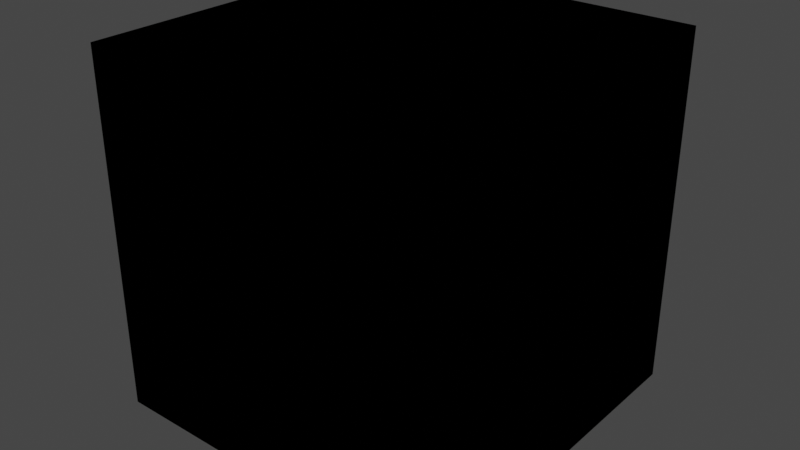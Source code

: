 # Source: ToonDiffuse.blend  (saved by Blender 4.3.32; exported with 4.5.12 LTS)
import bpy
from mathutils import Matrix  # noqa: F401  (used for matrix-valued properties, if any)

bpy.ops.wm.read_factory_settings(use_empty=True)
scene = bpy.context.scene
scene.name = 'Scene'

# ---- collections
col_idv_lvoxx_ls_cherry_core = bpy.data.collections.new('idv.lvoxx.ls.cherry.core'); scene.collection.children.link(col_idv_lvoxx_ls_cherry_core)

# ---- materials (node trees are filled in below, after node groups)
mat_core_toondiffuse = bpy.data.materials.new('Core.ToonDiffuse')
mat_core_toondiffuse.alpha_threshold = 0.0
mat_core_toondiffuse.use_transparent_shadow = False
mat_core_toondiffuse.roughness = 0.5
mat_core_toondiffuse.line_color = (0.0, 0.0, 0.0, 1.0)

# ---- node groups
ng_toon_core = bpy.data.node_groups.new('Toon Core', 'ShaderNodeTree')
_s = ng_toon_core.interface.new_socket(name='Toon', in_out='OUTPUT', socket_type='NodeSocketColor')
_s.default_value = (0.0, 0.0, 0.0, 0.0)
_s = ng_toon_core.interface.new_socket(name='AO Fac', in_out='INPUT', socket_type='NodeSocketFloat')
_s.subtype = 'FACTOR'
_s.default_value = 1.0
_s.min_value = 0.0
_s.max_value = 1.0
_s = ng_toon_core.interface.new_socket(name='Roughness', in_out='INPUT', socket_type='NodeSocketFloat')
_s.subtype = 'FACTOR'
_s.min_value = 0.0
_s.max_value = 1.0
_s = ng_toon_core.interface.new_socket(name='Normal', in_out='INPUT', socket_type='NodeSocketVector')
_s.hide_value = True
_N = ng_toon_core.nodes; _L = ng_toon_core.links
n0 = _N.new('NodeFrame'); n0.name = 'Frame'; n0.location = (-91, 98)
n0.label = 'Diffuse'
n0.width = 394
n1 = _N.new('NodeFrame'); n1.name = 'Frame.001'; n1.location = (-195, -110)
n1.label = 'AO'
n1.width = 677
n2 = _N.new('ShaderNodeBsdfDiffuse'); n2.name = 'Diffuse BSDF'; n2.location = (30, -40)
n2.inputs[0].default_value = (1.0, 1.0, 1.0, 1.0)
n3 = _N.new('ShaderNodeShaderToRGB'); n3.name = 'Shader to RGB'; n3.location = (224, -46)
n4 = _N.new('NodeReroute'); n4.name = 'Reroute.001'; n4.location = (-322, -481)
n4.width = 16
n4.socket_idname = 'NodeSocketFloatFactor'
n5 = _N.new('NodeReroute'); n5.name = 'Reroute.002'; n5.location = (277, -481)
n5.width = 16
n5.socket_idname = 'NodeSocketFloatFactor'
n6 = _N.new('NodeReroute'); n6.name = 'Reroute'; n6.location = (-322, 2)
n6.width = 16
n6.socket_idname = 'NodeSocketFloatFactor'
n7 = _N.new('NodeReroute'); n7.name = 'Reroute.005'; n7.location = (-366, -355)
n7.width = 16
n7.socket_idname = 'NodeSocketVector'
n8 = _N.new('ShaderNodeMix'); n8.name = 'Mix.001'; n8.location = (507, 101)
n8.data_type = 'RGBA'
n8.blend_type = 'DARKEN'
n8.inputs[0].default_value = 1.0
n9 = _N.new('NodeReroute'); n9.name = 'Reroute.004'; n9.location = (-366, -42)
n9.width = 16
n9.socket_idname = 'NodeSocketVector'
n10 = _N.new('NodeGroupOutput'); n10.name = 'Group Output'; n10.location = (669, 97)
n11 = _N.new('ShaderNodeAmbientOcclusion'); n11.name = 'Ambient Occlusion'; n11.location = (30, -40)
n12 = _N.new('ShaderNodeValToRGB'); n12.name = 'ColorRamp'; n12.location = (210, -46)
while len(n12.color_ramp.elements) > 1: n12.color_ramp.elements.remove(n12.color_ramp.elements[-1])
n12.color_ramp.elements[0].position = 0.0; n12.color_ramp.elements[0].color = (0.0, 0.0, 0.0, 1.0)
_e = n12.color_ramp.elements.new(1.0); _e.color = (1.0, 1.0, 1.0, 1.0)
n13 = _N.new('ShaderNodeMix'); n13.name = 'Mix'; n13.location = (507, -63)
n13.data_type = 'RGBA'
n13.inputs[6].default_value = (1.0, 1.0, 1.0, 1.0)
n14 = _N.new('NodeReroute'); n14.name = 'Reroute.003'; n14.location = (472, -227)
n14.width = 16
n14.socket_idname = 'NodeSocketFloatFactor'
n15 = _N.new('NodeGroupInput'); n15.name = 'Group Input'; n15.location = (-761, 38)
n16 = _N.new('NodeFrame'); n16.name = 'Frame.002'; n16.location = (-80, 222)
n16.label = 'idv.lvoxx.ls.cherry.core.ToonDiffuse'
n16.width = 437
n2.parent = n0
n3.parent = n0
n11.parent = n1
n12.parent = n1
n13.parent = n1
n14.parent = n1
_L.new(n2.outputs[0], n3.inputs[0])
_L.new(n8.outputs[2], n10.inputs[0])
_L.new(n11.outputs[0], n12.inputs[0])
_L.new(n12.outputs[0], n13.inputs[7])
_L.new(n3.outputs[0], n8.inputs[6])
_L.new(n13.outputs[2], n8.inputs[7])
_L.new(n15.outputs[1], n2.inputs[1])
_L.new(n15.outputs[0], n6.inputs[0])
_L.new(n6.outputs[0], n4.inputs[0])
_L.new(n4.outputs[0], n5.inputs[0])
_L.new(n5.outputs[0], n14.inputs[0])
_L.new(n14.outputs[0], n13.inputs[0])
_L.new(n9.outputs[0], n2.inputs[2])
_L.new(n9.outputs[0], n7.inputs[0])
_L.new(n7.outputs[0], n11.inputs[2])
_L.new(n15.outputs[2], n9.inputs[0])
n10.is_active_output = True
ng_rim_core = bpy.data.node_groups.new('Rim Core', 'ShaderNodeTree')
_s = ng_rim_core.interface.new_socket(name='Rim', in_out='OUTPUT', socket_type='NodeSocketColor')
_s.default_value = (0.0, 0.0, 0.0, 0.0)
_s = ng_rim_core.interface.new_socket(name='Rim Strength', in_out='INPUT', socket_type='NodeSocketFloat')
_s.min_value = 0.0
_s.max_value = 10.0
_s = ng_rim_core.interface.new_socket(name='Roughness', in_out='INPUT', socket_type='NodeSocketFloat')
_s.min_value = 0.0
_s.max_value = 1.0
_s = ng_rim_core.interface.new_socket(name='Normal', in_out='INPUT', socket_type='NodeSocketVector')
_s.hide_value = True
_N = ng_rim_core.nodes; _L = ng_rim_core.links
n0 = _N.new('ShaderNodeBsdfAnisotropic'); n0.name = 'Glossy BSDF'; n0.location = (-2, 13)
n0.distribution = 'GGX'
n0.inputs[0].default_value = (1.0, 1.0, 1.0, 1.0)
n1 = _N.new('ShaderNodeMath'); n1.name = 'Math.001'; n1.location = (-193, 47)
n1.label = 'Scale Ramp up'
n2 = _N.new('ShaderNodeShaderToRGB'); n2.name = 'Shader to RGB'; n2.location = (197, -13)
n3 = _N.new('ShaderNodeBrightContrast'); n3.name = 'Bright/Contrast'; n3.location = (417, 2)
n4 = _N.new('NodeGroupOutput'); n4.name = 'Group Output'; n4.location = (637, 6)
n5 = _N.new('NodeGroupInput'); n5.name = 'Group Input'; n5.location = (-577, -172)
n6 = _N.new('NodeFrame'); n6.name = 'Frame.002'; n6.location = (-193, 135)
n6.label = 'idv.lvoxx.ls.cherry.core.ToonDiffuse'
n6.width = 437
_L.new(n0.outputs[0], n2.inputs[0])
_L.new(n1.outputs[0], n0.inputs[1])
_L.new(n3.outputs[0], n4.inputs[0])
_L.new(n5.outputs[1], n1.inputs[0])
_L.new(n2.outputs[0], n3.inputs[0])
_L.new(n5.outputs[0], n3.inputs[1])
_L.new(n5.outputs[2], n0.inputs[4])
n4.is_active_output = True

# ---- material node trees
mat_core_toondiffuse.use_nodes = True; mat_core_toondiffuse.node_tree.nodes.clear()
_N = mat_core_toondiffuse.node_tree.nodes; _L = mat_core_toondiffuse.node_tree.links
n0 = _N.new('ShaderNodeGroup'); n0.name = 'Group'; n0.location = (-81, 260)
n0.node_tree = ng_toon_core
n0.inputs[0].default_value = 1.0
n0.inputs[1].default_value = 0.0
n0.inputs[2].default_value = (0.0, 0.0, 0.0)
n1 = _N.new('ShaderNodeGroup'); n1.name = 'Group.001'; n1.location = (-81, 88)
n1.node_tree = ng_rim_core
n1.inputs[0].default_value = 0.0
n1.inputs[1].default_value = 0.0
n1.inputs[2].default_value = (0.0, 0.0, 0.0)

# ---- world
world_world = bpy.data.worlds.new('World'); scene.world = world_world
world_world.use_nodes = True; world_world.node_tree.nodes.clear()
_N = world_world.node_tree.nodes; _L = world_world.node_tree.links
n0 = _N.new('ShaderNodeOutputWorld'); n0.name = 'World Output'; n0.location = (300, 300)
n1 = _N.new('ShaderNodeBackground'); n1.name = 'Background'; n1.location = (10, 300)
n1.inputs[0].default_value = (0.05088, 0.05088, 0.05088, 1.0)
_L.new(n1.outputs[0], n0.inputs[0])
n0.is_active_output = True
world_world.color = (0.05088, 0.05088, 0.05088)
world_world.use_sun_shadow = False
world_world.sun_shadow_jitter_overblur = 0.0

# ---- meshes
me_cube = bpy.data.meshes.new('Cube')
me_cube.from_pydata([(1.0, 1.0, 1.0), (1.0, 1.0, -1.0), (1.0, -1.0, 1.0), (1.0, -1.0, -1.0), (-1.0, 1.0, 1.0), (-1.0, 1.0, -1.0), (-1.0, -1.0, 1.0), (-1.0, -1.0, -1.0)], [], [(0, 4, 6, 2), (3, 2, 6, 7), (7, 6, 4, 5), (5, 1, 3, 7), (1, 0, 2, 3), (5, 4, 0, 1)])
_uv = me_cube.uv_layers.new(name='UVMap')
_uv.uv.foreach_set('vector', [0.625, 0.5, 0.875, 0.5, 0.875, 0.75, 0.625, 0.75, 0.375, 0.75, 0.625, 0.75, 0.625, 1.0, 0.375, 1.0, 0.375, 0.0, 0.625, 0.0, 0.625, 0.25, 0.375, 0.25, 0.125, 0.5, 0.375, 0.5, 0.375, 0.75, 0.125, 0.75, 0.375, 0.5, 0.625, 0.5, 0.625, 0.75, 0.375, 0.75, 0.375, 0.25, 0.625, 0.25, 0.625, 0.5, 0.375, 0.5])
me_cube.materials.append(mat_core_toondiffuse)
me_cube.use_mirror_vertex_groups = False
me_cube.update()

# ---- objects
ob_toondiffuse = bpy.data.objects.new('ToonDiffuse', me_cube)

# ---- transforms, parenting, visibility, modifiers, constraints
ob_toondiffuse.location = (0.0, 0.0, 0.0)
ob_toondiffuse.lock_rotations_4d = False
ob_toondiffuse.empty_display_type = 'ARROWS'
ob_toondiffuse.lineart.crease_threshold = 0.0

# ---- collection membership
col_idv_lvoxx_ls_cherry_core.objects.link(ob_toondiffuse)

# ---- scene / render settings (as saved in the file)
scene.frame_start = 1; scene.frame_end = 250; scene.frame_set(1)
scene.render.engine = 'BLENDER_EEVEE_NEXT'
scene.cycles.sampling_pattern = 'TABULATED_SOBOL'
scene.view_settings.view_transform = 'Filmic'
bpy.context.view_layer.update()

# ---- added for rendering (the .blend has no active camera and no usable light): camera, sun
cam_auto = bpy.data.cameras.new('AutoCamera')
cam_auto.lens = 50.0
cam_auto.sensor_width = 36.0
cam_auto.clip_end = 1000.0
ob_auto_camera = bpy.data.objects.new('AutoCamera', cam_auto)
scene.collection.objects.link(ob_auto_camera)
ob_auto_camera.location = (3.20507, -3.84609, 2.56406)
ob_auto_camera.rotation_euler = (1.09748, -7.21219e-08, 0.694738)
scene.camera = ob_auto_camera
light_auto_sun = bpy.data.lights.new('AutoSun', 'SUN')
light_auto_sun.energy = 3.0
light_auto_sun.angle = 0.0523599
ob_auto_sun = bpy.data.objects.new('AutoSun', light_auto_sun)
scene.collection.objects.link(ob_auto_sun)
ob_auto_sun.rotation_euler = (0.872665, 0.174533, 0.523599)
bpy.context.view_layer.update()
